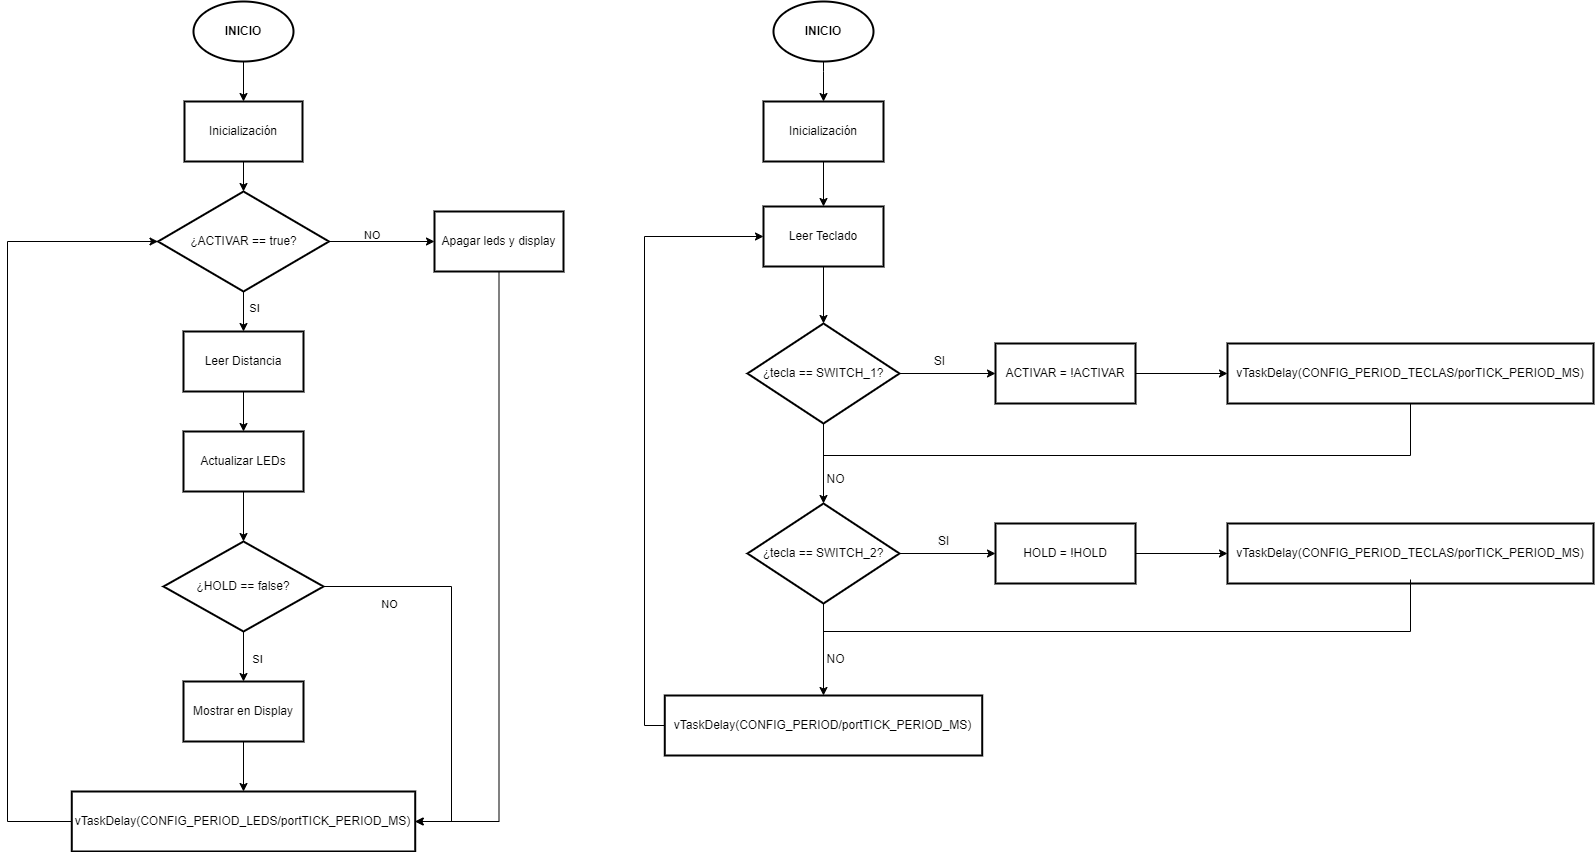

The diagram above was exported from draw.io. Its source (the exported page's mxGraphModel, read from the mxfile embedded in the PNG):
<mxGraphModel dx="2587" dy="2101" grid="1" gridSize="12" guides="1" tooltips="1" connect="1" arrows="1" fold="1" page="1" pageScale="1" pageWidth="827" pageHeight="1169" background="#FFFFFF" math="0" shadow="0">
  <root>
    <mxCell id="0" />
    <mxCell id="1" parent="0" />
    <mxCell id="VVsXU-YZhOPuPzoMmv9k-17" value="" style="edgeStyle=orthogonalEdgeStyle;rounded=0;orthogonalLoop=1;jettySize=auto;html=1;labelBackgroundColor=none;fontColor=default;" parent="1" source="VVsXU-YZhOPuPzoMmv9k-1" target="VVsXU-YZhOPuPzoMmv9k-16" edge="1">
      <mxGeometry relative="1" as="geometry" />
    </mxCell>
    <mxCell id="VVsXU-YZhOPuPzoMmv9k-1" value="&lt;b style=&quot;&quot;&gt;INICIO&lt;/b&gt;" style="strokeWidth=2;html=1;shape=mxgraph.flowchart.start_1;whiteSpace=wrap;labelBackgroundColor=none;" parent="1" vertex="1">
      <mxGeometry x="150" y="-10" width="100" height="60" as="geometry" />
    </mxCell>
    <mxCell id="VVsXU-YZhOPuPzoMmv9k-20" value="" style="edgeStyle=orthogonalEdgeStyle;rounded=0;orthogonalLoop=1;jettySize=auto;html=1;labelBackgroundColor=none;fontColor=default;" parent="1" source="VVsXU-YZhOPuPzoMmv9k-9" target="VVsXU-YZhOPuPzoMmv9k-19" edge="1">
      <mxGeometry relative="1" as="geometry" />
    </mxCell>
    <mxCell id="3n9om1uO2N6FNHDGurO6-2" value="SI" style="edgeLabel;html=1;align=center;verticalAlign=middle;resizable=0;points=[];labelBackgroundColor=none;" vertex="1" connectable="0" parent="VVsXU-YZhOPuPzoMmv9k-20">
      <mxGeometry x="-0.223" relative="1" as="geometry">
        <mxPoint x="10" as="offset" />
      </mxGeometry>
    </mxCell>
    <mxCell id="3n9om1uO2N6FNHDGurO6-12" value="" style="edgeStyle=orthogonalEdgeStyle;rounded=0;orthogonalLoop=1;jettySize=auto;html=1;labelBackgroundColor=none;fontColor=default;" edge="1" parent="1" source="VVsXU-YZhOPuPzoMmv9k-9" target="3n9om1uO2N6FNHDGurO6-11">
      <mxGeometry relative="1" as="geometry" />
    </mxCell>
    <mxCell id="VVsXU-YZhOPuPzoMmv9k-9" value="¿ACTIVAR == true?" style="strokeWidth=2;html=1;shape=mxgraph.flowchart.decision;whiteSpace=wrap;labelBackgroundColor=none;" parent="1" vertex="1">
      <mxGeometry x="114.5" y="180" width="171" height="100" as="geometry" />
    </mxCell>
    <mxCell id="VVsXU-YZhOPuPzoMmv9k-18" value="" style="edgeStyle=orthogonalEdgeStyle;rounded=0;orthogonalLoop=1;jettySize=auto;html=1;labelBackgroundColor=none;fontColor=default;" parent="1" source="VVsXU-YZhOPuPzoMmv9k-16" target="VVsXU-YZhOPuPzoMmv9k-9" edge="1">
      <mxGeometry relative="1" as="geometry" />
    </mxCell>
    <mxCell id="VVsXU-YZhOPuPzoMmv9k-16" value="Inicialización" style="whiteSpace=wrap;html=1;strokeWidth=2;labelBackgroundColor=none;" parent="1" vertex="1">
      <mxGeometry x="141" y="90" width="118" height="60" as="geometry" />
    </mxCell>
    <mxCell id="VVsXU-YZhOPuPzoMmv9k-22" value="" style="edgeStyle=orthogonalEdgeStyle;rounded=0;orthogonalLoop=1;jettySize=auto;html=1;labelBackgroundColor=none;fontColor=default;" parent="1" source="VVsXU-YZhOPuPzoMmv9k-19" target="VVsXU-YZhOPuPzoMmv9k-21" edge="1">
      <mxGeometry relative="1" as="geometry" />
    </mxCell>
    <mxCell id="VVsXU-YZhOPuPzoMmv9k-19" value="Leer Distancia" style="whiteSpace=wrap;html=1;strokeWidth=2;labelBackgroundColor=none;" parent="1" vertex="1">
      <mxGeometry x="140" y="320" width="120" height="60" as="geometry" />
    </mxCell>
    <mxCell id="VVsXU-YZhOPuPzoMmv9k-24" value="" style="edgeStyle=orthogonalEdgeStyle;rounded=0;orthogonalLoop=1;jettySize=auto;html=1;labelBackgroundColor=none;fontColor=default;" parent="1" source="VVsXU-YZhOPuPzoMmv9k-21" target="VVsXU-YZhOPuPzoMmv9k-23" edge="1">
      <mxGeometry relative="1" as="geometry" />
    </mxCell>
    <mxCell id="VVsXU-YZhOPuPzoMmv9k-21" value="Actualizar LEDs" style="whiteSpace=wrap;html=1;strokeWidth=2;labelBackgroundColor=none;" parent="1" vertex="1">
      <mxGeometry x="140" y="420" width="120" height="60" as="geometry" />
    </mxCell>
    <mxCell id="VVsXU-YZhOPuPzoMmv9k-26" value="" style="edgeStyle=orthogonalEdgeStyle;rounded=0;orthogonalLoop=1;jettySize=auto;html=1;fontColor=default;labelBorderColor=none;textShadow=0;labelBackgroundColor=none;" parent="1" source="VVsXU-YZhOPuPzoMmv9k-23" target="VVsXU-YZhOPuPzoMmv9k-25" edge="1">
      <mxGeometry relative="1" as="geometry" />
    </mxCell>
    <mxCell id="3n9om1uO2N6FNHDGurO6-8" value="" style="edgeStyle=orthogonalEdgeStyle;rounded=0;orthogonalLoop=1;jettySize=auto;html=1;entryX=1;entryY=0.5;entryDx=0;entryDy=0;labelBackgroundColor=none;fontColor=default;" edge="1" parent="1" source="VVsXU-YZhOPuPzoMmv9k-23" target="VVsXU-YZhOPuPzoMmv9k-27">
      <mxGeometry relative="1" as="geometry">
        <mxPoint x="380" y="575" as="targetPoint" />
        <Array as="points">
          <mxPoint x="408" y="575" />
          <mxPoint x="408" y="810" />
        </Array>
      </mxGeometry>
    </mxCell>
    <mxCell id="VVsXU-YZhOPuPzoMmv9k-23" value="¿HOLD == false?" style="rhombus;whiteSpace=wrap;html=1;strokeWidth=2;labelBackgroundColor=none;" parent="1" vertex="1">
      <mxGeometry x="120" y="530" width="160" height="90" as="geometry" />
    </mxCell>
    <mxCell id="VVsXU-YZhOPuPzoMmv9k-28" value="" style="edgeStyle=orthogonalEdgeStyle;rounded=0;orthogonalLoop=1;jettySize=auto;html=1;labelBackgroundColor=none;fontColor=default;" parent="1" source="VVsXU-YZhOPuPzoMmv9k-25" target="VVsXU-YZhOPuPzoMmv9k-27" edge="1">
      <mxGeometry relative="1" as="geometry" />
    </mxCell>
    <mxCell id="VVsXU-YZhOPuPzoMmv9k-25" value="Mostrar en Display" style="whiteSpace=wrap;html=1;strokeWidth=2;labelBackgroundColor=none;" parent="1" vertex="1">
      <mxGeometry x="140" y="670" width="120" height="60" as="geometry" />
    </mxCell>
    <mxCell id="3n9om1uO2N6FNHDGurO6-10" value="" style="edgeStyle=orthogonalEdgeStyle;rounded=0;orthogonalLoop=1;jettySize=auto;html=1;entryX=0;entryY=0.5;entryDx=0;entryDy=0;entryPerimeter=0;labelBackgroundColor=none;fontColor=default;" edge="1" parent="1" source="VVsXU-YZhOPuPzoMmv9k-27" target="VVsXU-YZhOPuPzoMmv9k-9">
      <mxGeometry relative="1" as="geometry">
        <mxPoint x="-10" y="500" as="targetPoint" />
        <Array as="points">
          <mxPoint x="-36" y="810" />
          <mxPoint x="-36" y="230" />
        </Array>
      </mxGeometry>
    </mxCell>
    <mxCell id="VVsXU-YZhOPuPzoMmv9k-27" value="vTaskDelay(CONFIG_PERIOD_LEDS/portTICK_PERIOD_MS)" style="whiteSpace=wrap;html=1;strokeWidth=2;labelBackgroundColor=none;" parent="1" vertex="1">
      <mxGeometry x="28.28" y="780" width="343.44" height="60" as="geometry" />
    </mxCell>
    <mxCell id="3n9om1uO2N6FNHDGurO6-4" value="SI" style="edgeLabel;html=1;align=center;verticalAlign=middle;resizable=0;points=[];labelBackgroundColor=none;" vertex="1" connectable="0" parent="1">
      <mxGeometry x="216" y="636" as="geometry">
        <mxPoint x="-3" y="11" as="offset" />
      </mxGeometry>
    </mxCell>
    <mxCell id="3n9om1uO2N6FNHDGurO6-6" value="NO" style="edgeLabel;html=1;align=center;verticalAlign=middle;resizable=0;points=[];labelBackgroundColor=none;" vertex="1" connectable="0" parent="1">
      <mxGeometry x="260" y="338.00000000000006" as="geometry">
        <mxPoint x="85" y="254" as="offset" />
      </mxGeometry>
    </mxCell>
    <mxCell id="3n9om1uO2N6FNHDGurO6-32" value="" style="edgeStyle=orthogonalEdgeStyle;rounded=0;orthogonalLoop=1;jettySize=auto;html=1;entryX=1;entryY=0.5;entryDx=0;entryDy=0;" edge="1" parent="1" source="3n9om1uO2N6FNHDGurO6-11" target="VVsXU-YZhOPuPzoMmv9k-27">
      <mxGeometry relative="1" as="geometry">
        <mxPoint x="456" y="816" as="targetPoint" />
        <Array as="points">
          <mxPoint x="455" y="810" />
        </Array>
      </mxGeometry>
    </mxCell>
    <mxCell id="3n9om1uO2N6FNHDGurO6-11" value="Apagar leds y display" style="whiteSpace=wrap;html=1;strokeWidth=2;labelBackgroundColor=none;" vertex="1" parent="1">
      <mxGeometry x="391" y="200" width="129" height="60" as="geometry" />
    </mxCell>
    <mxCell id="3n9om1uO2N6FNHDGurO6-15" value="&lt;span style=&quot;font-family: Helvetica; font-size: 11px; font-style: normal; font-variant-ligatures: normal; font-variant-caps: normal; font-weight: 400; letter-spacing: normal; orphans: 2; text-align: center; text-indent: 0px; text-transform: none; widows: 2; word-spacing: 0px; -webkit-text-stroke-width: 0px; white-space: nowrap; text-decoration-thickness: initial; text-decoration-style: initial; text-decoration-color: initial; float: none; display: inline !important;&quot;&gt;NO&lt;/span&gt;" style="text;whiteSpace=wrap;html=1;labelBackgroundColor=none;" vertex="1" parent="1">
      <mxGeometry x="318.88" y="210" width="20" height="30" as="geometry" />
    </mxCell>
    <mxCell id="3n9om1uO2N6FNHDGurO6-18" value="" style="edgeStyle=orthogonalEdgeStyle;rounded=0;orthogonalLoop=1;jettySize=auto;html=1;labelBackgroundColor=none;fontColor=default;" edge="1" parent="1" source="3n9om1uO2N6FNHDGurO6-16" target="3n9om1uO2N6FNHDGurO6-17">
      <mxGeometry relative="1" as="geometry">
        <Array as="points">
          <mxPoint x="780" y="60" />
          <mxPoint x="780" y="60" />
        </Array>
      </mxGeometry>
    </mxCell>
    <mxCell id="3n9om1uO2N6FNHDGurO6-16" value="&lt;b style=&quot;&quot;&gt;INICIO&lt;/b&gt;" style="strokeWidth=2;html=1;shape=mxgraph.flowchart.start_1;whiteSpace=wrap;labelBackgroundColor=none;" vertex="1" parent="1">
      <mxGeometry x="730" y="-10" width="100" height="60" as="geometry" />
    </mxCell>
    <mxCell id="3n9om1uO2N6FNHDGurO6-20" value="" style="edgeStyle=orthogonalEdgeStyle;rounded=0;orthogonalLoop=1;jettySize=auto;html=1;labelBackgroundColor=none;fontColor=default;" edge="1" parent="1" source="3n9om1uO2N6FNHDGurO6-17" target="3n9om1uO2N6FNHDGurO6-19">
      <mxGeometry relative="1" as="geometry" />
    </mxCell>
    <mxCell id="3n9om1uO2N6FNHDGurO6-17" value="&lt;font&gt;Inicialización&lt;/font&gt;" style="whiteSpace=wrap;html=1;strokeWidth=2;labelBackgroundColor=none;" vertex="1" parent="1">
      <mxGeometry x="720" y="90" width="120" height="60" as="geometry" />
    </mxCell>
    <mxCell id="3n9om1uO2N6FNHDGurO6-22" value="" style="edgeStyle=orthogonalEdgeStyle;rounded=0;orthogonalLoop=1;jettySize=auto;html=1;" edge="1" parent="1" source="3n9om1uO2N6FNHDGurO6-19" target="3n9om1uO2N6FNHDGurO6-21">
      <mxGeometry relative="1" as="geometry" />
    </mxCell>
    <mxCell id="3n9om1uO2N6FNHDGurO6-19" value="Leer Teclado" style="whiteSpace=wrap;html=1;strokeWidth=2;labelBackgroundColor=none;" vertex="1" parent="1">
      <mxGeometry x="720" y="195" width="120" height="60" as="geometry" />
    </mxCell>
    <mxCell id="3n9om1uO2N6FNHDGurO6-26" value="" style="edgeStyle=orthogonalEdgeStyle;rounded=0;orthogonalLoop=1;jettySize=auto;html=1;" edge="1" parent="1" source="3n9om1uO2N6FNHDGurO6-21" target="3n9om1uO2N6FNHDGurO6-25">
      <mxGeometry relative="1" as="geometry" />
    </mxCell>
    <mxCell id="3n9om1uO2N6FNHDGurO6-28" value="" style="edgeStyle=orthogonalEdgeStyle;rounded=0;orthogonalLoop=1;jettySize=auto;html=1;" edge="1" parent="1" source="3n9om1uO2N6FNHDGurO6-21" target="3n9om1uO2N6FNHDGurO6-27">
      <mxGeometry relative="1" as="geometry" />
    </mxCell>
    <mxCell id="3n9om1uO2N6FNHDGurO6-21" value="¿tecla == SWITCH_1?" style="rhombus;whiteSpace=wrap;html=1;strokeWidth=2;labelBackgroundColor=none;" vertex="1" parent="1">
      <mxGeometry x="704" y="312" width="152" height="100" as="geometry" />
    </mxCell>
    <mxCell id="3n9om1uO2N6FNHDGurO6-30" value="" style="edgeStyle=orthogonalEdgeStyle;rounded=0;orthogonalLoop=1;jettySize=auto;html=1;" edge="1" parent="1" source="3n9om1uO2N6FNHDGurO6-25" target="3n9om1uO2N6FNHDGurO6-29">
      <mxGeometry relative="1" as="geometry" />
    </mxCell>
    <mxCell id="3n9om1uO2N6FNHDGurO6-35" style="edgeStyle=orthogonalEdgeStyle;rounded=0;orthogonalLoop=1;jettySize=auto;html=1;exitX=0.5;exitY=1;exitDx=0;exitDy=0;entryX=0.5;entryY=0;entryDx=0;entryDy=0;" edge="1" parent="1" source="3n9om1uO2N6FNHDGurO6-25" target="3n9om1uO2N6FNHDGurO6-33">
      <mxGeometry relative="1" as="geometry" />
    </mxCell>
    <mxCell id="3n9om1uO2N6FNHDGurO6-25" value="¿tecla == SWITCH_2?" style="rhombus;whiteSpace=wrap;html=1;strokeWidth=2;labelBackgroundColor=none;" vertex="1" parent="1">
      <mxGeometry x="704" y="492" width="152" height="100" as="geometry" />
    </mxCell>
    <mxCell id="3n9om1uO2N6FNHDGurO6-41" value="" style="edgeStyle=orthogonalEdgeStyle;rounded=0;orthogonalLoop=1;jettySize=auto;html=1;" edge="1" parent="1" source="3n9om1uO2N6FNHDGurO6-27" target="3n9om1uO2N6FNHDGurO6-40">
      <mxGeometry relative="1" as="geometry" />
    </mxCell>
    <mxCell id="3n9om1uO2N6FNHDGurO6-27" value="ACTIVAR = !ACTIVAR" style="whiteSpace=wrap;html=1;strokeWidth=2;labelBackgroundColor=none;" vertex="1" parent="1">
      <mxGeometry x="952" y="332" width="140" height="60" as="geometry" />
    </mxCell>
    <mxCell id="3n9om1uO2N6FNHDGurO6-49" style="edgeStyle=orthogonalEdgeStyle;rounded=0;orthogonalLoop=1;jettySize=auto;html=1;exitX=1;exitY=0.5;exitDx=0;exitDy=0;" edge="1" parent="1" source="3n9om1uO2N6FNHDGurO6-29" target="3n9om1uO2N6FNHDGurO6-47">
      <mxGeometry relative="1" as="geometry" />
    </mxCell>
    <mxCell id="3n9om1uO2N6FNHDGurO6-29" value="HOLD = !HOLD" style="whiteSpace=wrap;html=1;strokeWidth=2;labelBackgroundColor=none;" vertex="1" parent="1">
      <mxGeometry x="952" y="512" width="140" height="60" as="geometry" />
    </mxCell>
    <mxCell id="3n9om1uO2N6FNHDGurO6-50" style="edgeStyle=orthogonalEdgeStyle;rounded=0;orthogonalLoop=1;jettySize=auto;html=1;entryX=0;entryY=0.5;entryDx=0;entryDy=0;" edge="1" parent="1" source="3n9om1uO2N6FNHDGurO6-33" target="3n9om1uO2N6FNHDGurO6-19">
      <mxGeometry relative="1" as="geometry">
        <Array as="points">
          <mxPoint x="601" y="714" />
          <mxPoint x="601" y="225" />
        </Array>
      </mxGeometry>
    </mxCell>
    <mxCell id="3n9om1uO2N6FNHDGurO6-33" value="vTaskDelay(CONFIG_PERIOD/portTICK_PERIOD_MS)" style="whiteSpace=wrap;html=1;strokeWidth=2;labelBackgroundColor=none;" vertex="1" parent="1">
      <mxGeometry x="621.28" y="684" width="317.44" height="60" as="geometry" />
    </mxCell>
    <mxCell id="3n9om1uO2N6FNHDGurO6-36" value="SI" style="text;html=1;align=center;verticalAlign=middle;resizable=0;points=[];autosize=1;strokeColor=none;fillColor=none;" vertex="1" parent="1">
      <mxGeometry x="878" y="338" width="36" height="24" as="geometry" />
    </mxCell>
    <mxCell id="3n9om1uO2N6FNHDGurO6-37" value="&lt;span style=&quot;color: rgb(0, 0, 0); font-family: Helvetica; font-size: 12px; font-style: normal; font-variant-ligatures: normal; font-variant-caps: normal; font-weight: 400; letter-spacing: normal; orphans: 2; text-align: center; text-indent: 0px; text-transform: none; widows: 2; word-spacing: 0px; -webkit-text-stroke-width: 0px; white-space: nowrap; background-color: rgb(251, 251, 251); text-decoration-thickness: initial; text-decoration-style: initial; text-decoration-color: initial; display: inline !important; float: none;&quot;&gt;SI&lt;/span&gt;" style="text;whiteSpace=wrap;html=1;" vertex="1" parent="1">
      <mxGeometry x="892.72" y="516" width="21.28" height="24" as="geometry" />
    </mxCell>
    <mxCell id="3n9om1uO2N6FNHDGurO6-38" value="NO" style="text;html=1;align=center;verticalAlign=middle;resizable=0;points=[];autosize=1;strokeColor=none;fillColor=none;" vertex="1" parent="1">
      <mxGeometry x="768" y="456" width="48" height="24" as="geometry" />
    </mxCell>
    <mxCell id="3n9om1uO2N6FNHDGurO6-39" value="NO" style="text;html=1;align=center;verticalAlign=middle;resizable=0;points=[];autosize=1;strokeColor=none;fillColor=none;" vertex="1" parent="1">
      <mxGeometry x="768" y="636" width="48" height="24" as="geometry" />
    </mxCell>
    <mxCell id="3n9om1uO2N6FNHDGurO6-46" style="edgeStyle=orthogonalEdgeStyle;rounded=0;orthogonalLoop=1;jettySize=auto;html=1;exitX=0.5;exitY=1;exitDx=0;exitDy=0;endArrow=baseDash;endFill=0;" edge="1" parent="1" source="3n9om1uO2N6FNHDGurO6-40">
      <mxGeometry relative="1" as="geometry">
        <mxPoint x="780" y="444" as="targetPoint" />
        <Array as="points">
          <mxPoint x="1367" y="444" />
        </Array>
      </mxGeometry>
    </mxCell>
    <mxCell id="3n9om1uO2N6FNHDGurO6-40" value="vTaskDelay(CONFIG_PERIOD_TECLAS/porTICK_PERIOD_MS)" style="whiteSpace=wrap;html=1;strokeWidth=2;labelBackgroundColor=none;" vertex="1" parent="1">
      <mxGeometry x="1184" y="332" width="366" height="60" as="geometry" />
    </mxCell>
    <mxCell id="3n9om1uO2N6FNHDGurO6-47" value="vTaskDelay(CONFIG_PERIOD_TECLAS/porTICK_PERIOD_MS)" style="whiteSpace=wrap;html=1;strokeWidth=2;labelBackgroundColor=none;" vertex="1" parent="1">
      <mxGeometry x="1184" y="512" width="366" height="60" as="geometry" />
    </mxCell>
    <mxCell id="3n9om1uO2N6FNHDGurO6-48" style="edgeStyle=orthogonalEdgeStyle;rounded=0;orthogonalLoop=1;jettySize=auto;html=1;exitX=0.5;exitY=1;exitDx=0;exitDy=0;endArrow=baseDash;endFill=0;" edge="1" parent="1">
      <mxGeometry relative="1" as="geometry">
        <mxPoint x="780" y="620" as="targetPoint" />
        <mxPoint x="1367" y="568" as="sourcePoint" />
        <Array as="points">
          <mxPoint x="1367" y="620" />
        </Array>
      </mxGeometry>
    </mxCell>
  </root>
</mxGraphModel>